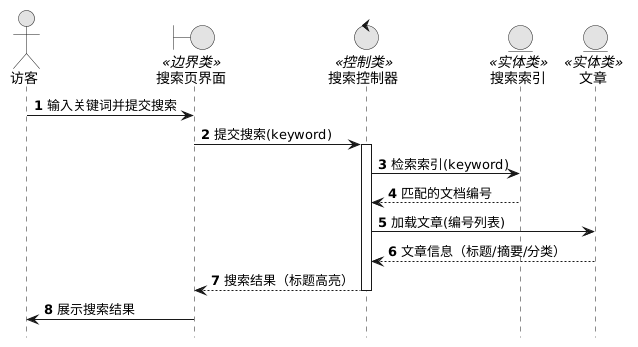

The diagram above was rendered by PlantUML. Its source (embedded in the PNG):
@startuml
skinparam monochrome true
skinparam shadowing false
hide footbox
autonumber

actor "访客" as User
boundary "搜索页界面" as UI <<边界类>>
control "搜索控制器" as Ctrl <<控制类>>
entity "搜索索引" as EIndex <<实体类>>
entity "文章" as EArticle <<实体类>>

User -> UI : 输入关键词并提交搜索
UI -> Ctrl : 提交搜索(keyword)
activate Ctrl
Ctrl -> EIndex : 检索索引(keyword)
EIndex --> Ctrl : 匹配的文档编号
Ctrl -> EArticle : 加载文章(编号列表)
EArticle --> Ctrl : 文章信息（标题/摘要/分类）
Ctrl --> UI : 搜索结果（标题高亮）
deactivate Ctrl
UI -> User : 展示搜索结果
@enduml